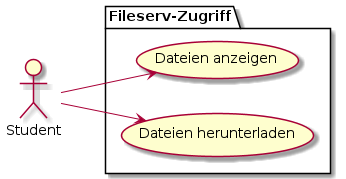

The diagram above was rendered by PlantUML. Its source (embedded in the PNG):
@startuml
left to right direction
actor Student as stu

package Fileserv-Zugriff {
	usecase "Dateien anzeigen" as fs_1
	usecase "Dateien herunterladen" as fs_2
}

stu --> fs_1
stu --> fs_2

@enduml